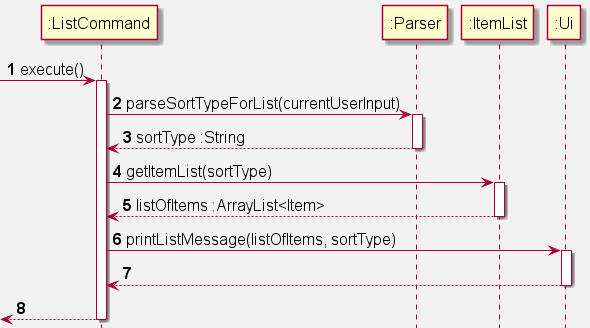

The diagram above was rendered by PlantUML. Its source (embedded in the PNG):
@startuml
'https://plantuml.com/class-diagram

skinparam backgroundColor #f2f2f2
skinparam defaultFontSize 16

autonumber

-> ":ListCommand": execute()
activate ":ListCommand"

":ListCommand" -> ":Parser": parseSortTypeForList(currentUserInput)
activate ":Parser"
":ListCommand" <-- ":Parser": sortType :String
deactivate ":Parser"
":ListCommand" -> ":ItemList": getItemList(sortType)
activate ":ItemList"
":ListCommand" <--":ItemList": listOfItems :ArrayList<Item>
deactivate ":ItemList"
":ListCommand" -> ":Ui": printListMessage(listOfItems, sortType)
activate ":Ui"
":ListCommand" <-- ":Ui"
deactivate ":Ui"

<-- ":ListCommand"
deactivate ":ListCommand"

@enduml